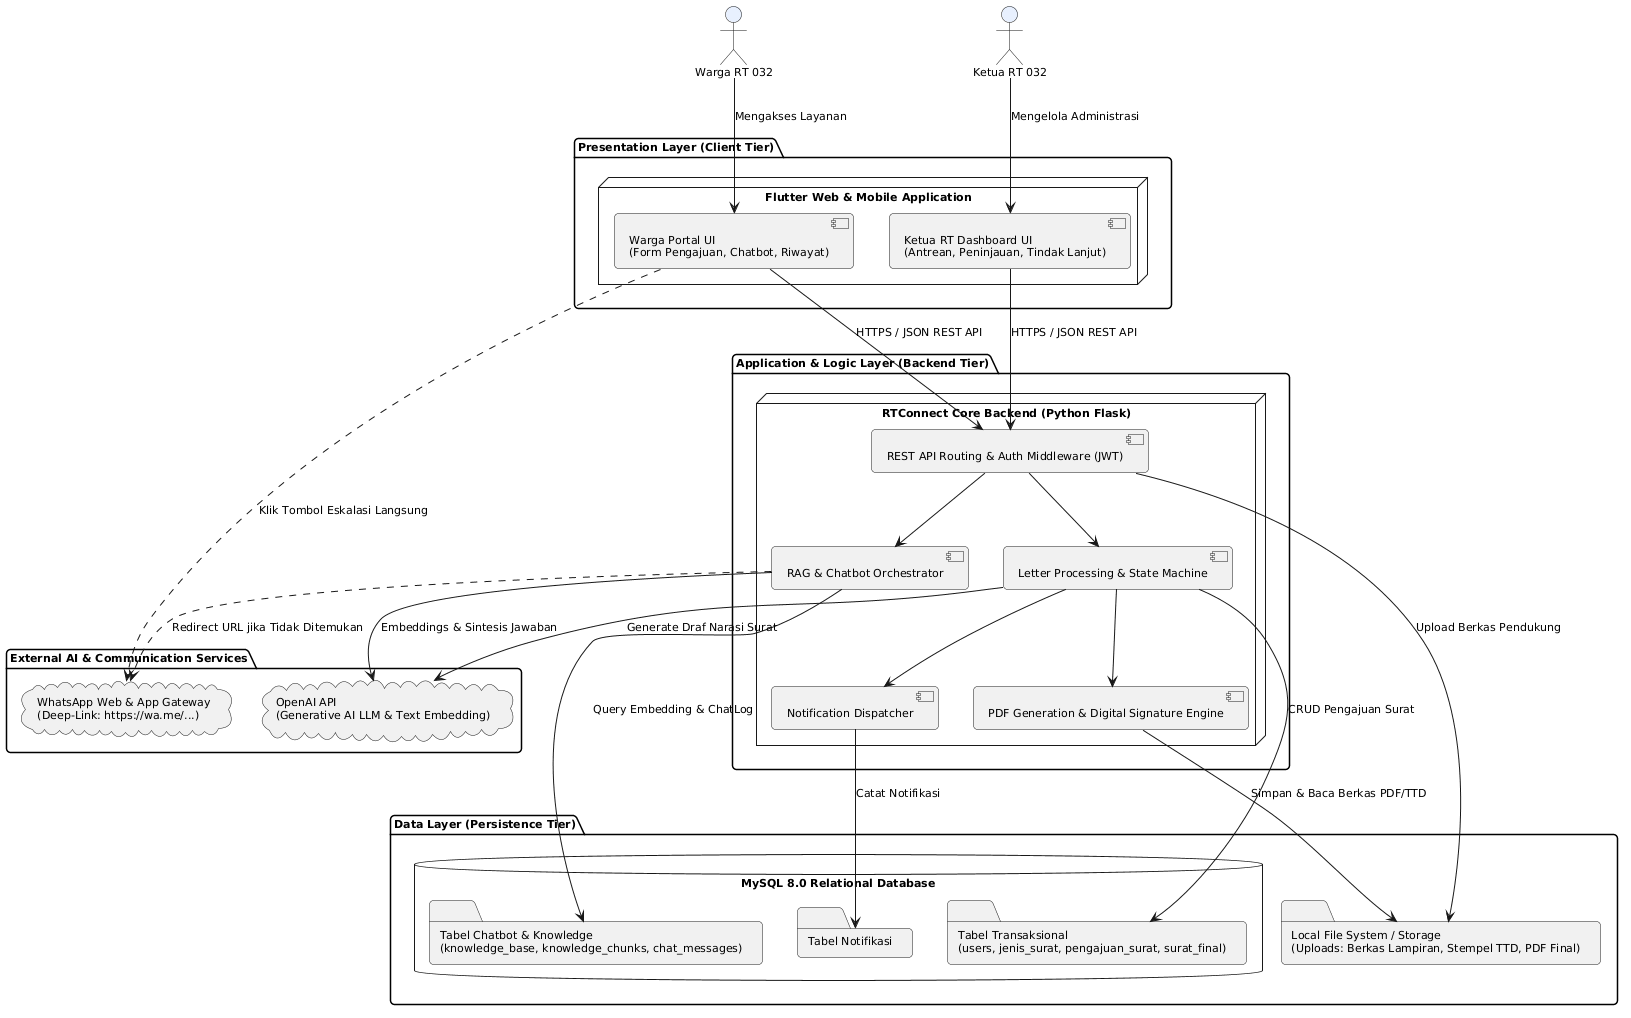

The diagram above was rendered by PlantUML. Its source (embedded in the PNG):
@startuml RTConnect_System_Architecture
skinparam defaultFontName "Segoe UI"
skinparam defaultFontSize 11
skinparam shadowing false
skinparam roundcorner 8

actor "Warga RT 032" as Warga #E8F0FE
actor "Ketua RT 032" as RT #E8F0FE

package "Presentation Layer (Client Tier)" {
  node "Flutter Web & Mobile Application" as FlutterApp {
    component "Warga Portal UI\n(Form Pengajuan, Chatbot, Riwayat)" as UIWarga
    component "Ketua RT Dashboard UI\n(Antrean, Peninjauan, Tindak Lanjut)" as UIRT
  }
}

package "Application & Logic Layer (Backend Tier)" {
  node "RTConnect Core Backend (Python Flask)" as FlaskServer {
    component "REST API Routing & Auth Middleware (JWT)" as APIRouter
    component "Letter Processing & State Machine" as LetterModule
    component "PDF Generation & Digital Signature Engine" as PDFEngine
    component "RAG & Chatbot Orchestrator" as RAGModule
    component "Notification Dispatcher" as NotifModule
  }
}

package "Data Layer (Persistence Tier)" {
  database "MySQL 8.0 Relational Database" as MySQL {
    folder "Tabel Transaksional\n(users, jenis_surat, pengajuan_surat, surat_final)" as DBTrans
    folder "Tabel Chatbot & Knowledge\n(knowledge_base, knowledge_chunks, chat_messages)" as DBChat
    folder "Tabel Notifikasi" as DBNotif
  }
  folder "Local File System / Storage\n(Uploads: Berkas Lampiran, Stempel TTD, PDF Final)" as Storage
}

package "External AI & Communication Services" {
  cloud "OpenAI API\n(Generative AI LLM & Text Embedding)" as OpenAI
  cloud "WhatsApp Web & App Gateway\n(Deep-Link: https://wa.me/...)" as WA
}

' Koneksi Client ke Presentation
Warga --> UIWarga : Mengakses Layanan
RT --> UIRT : Mengelola Administrasi

' Koneksi Presentation ke Application
UIWarga --> APIRouter : HTTPS / JSON REST API
UIRT --> APIRouter : HTTPS / JSON REST API

' Koneksi Internal Application Layer
APIRouter --> LetterModule
APIRouter --> RAGModule
LetterModule --> PDFEngine
LetterModule --> NotifModule

' Koneksi Application ke Data Layer
LetterModule --> DBTrans : CRUD Pengajuan Surat
RAGModule --> DBChat : Query Embedding & ChatLog
NotifModule --> DBNotif : Catat Notifikasi
PDFEngine --> Storage : Simpan & Baca Berkas PDF/TTD
APIRouter --> Storage : Upload Berkas Pendukung

' Koneksi Application ke External Services
LetterModule --> OpenAI : Generate Draf Narasi Surat
RAGModule --> OpenAI : Embeddings & Sintesis Jawaban
RAGModule ..> WA : Redirect URL jika Tidak Ditemukan
UIWarga ..> WA : Klik Tombol Eskalasi Langsung

@enduml